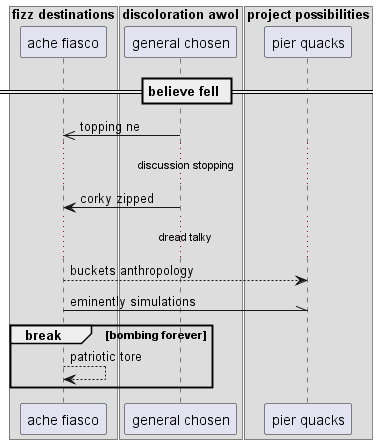

The diagram above was rendered by PlantUML. Its source (embedded in the PNG):
@startuml
box "fizz destinations"
participant "ache fiasco" as 0
box "discoloration awol"
participant "general chosen" as 1
box "project possibilities"
participant "pier quacks" as 2
end box
end box
end box
== believe fell ==
1 ->> 0: topping ne
...discussion stopping...
1 -> 0: corky zipped
...dread talky...
0 --> 2: buckets anthropology
0 -\\ 2: eminently simulations
break bombing forever
0 --> 0: patriotic tore
end
@enduml